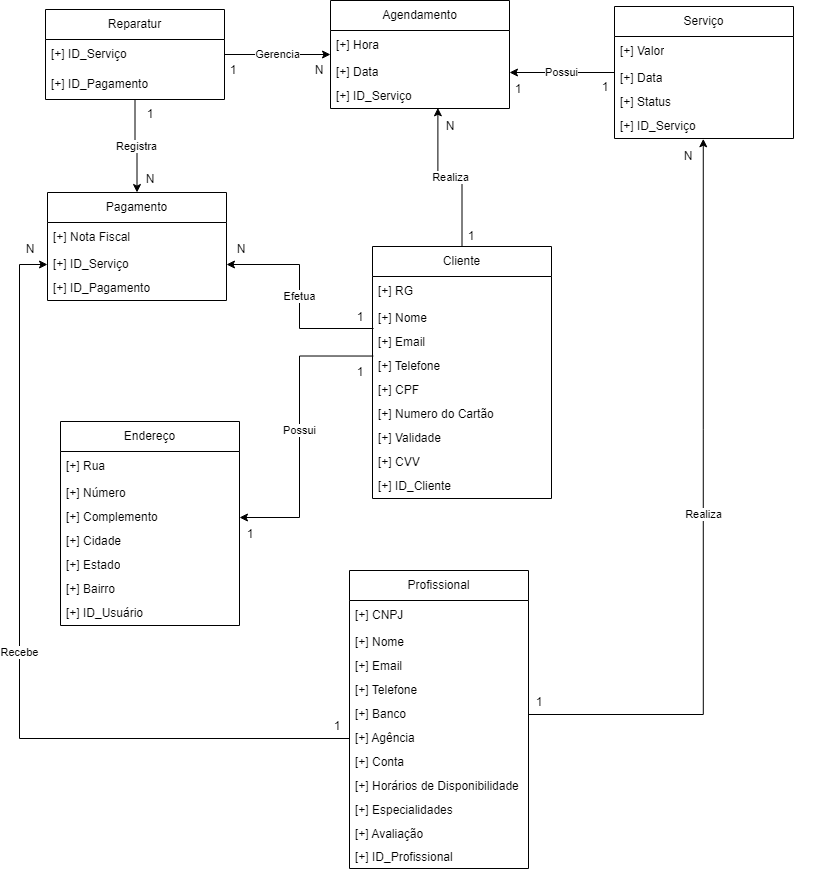

The diagram above was exported from draw.io. Its source (the exported page's mxGraphModel, read from the mxfile embedded in the PNG):
<mxGraphModel dx="1464" dy="880" grid="0" gridSize="10" guides="1" tooltips="1" connect="1" arrows="1" fold="1" page="1" pageScale="1" pageWidth="900" pageHeight="1600" math="0" shadow="0">
  <root>
    <mxCell id="0" />
    <mxCell id="1" parent="0" />
    <mxCell id="FPtkLs1htTEi7ObGECdX-59" value="Registra" style="edgeStyle=orthogonalEdgeStyle;rounded=0;orthogonalLoop=1;jettySize=auto;html=1;" parent="1" source="s-oey9HoyZEWnzc1V-YR-1" target="FPtkLs1htTEi7ObGECdX-9" edge="1">
      <mxGeometry relative="1" as="geometry" />
    </mxCell>
    <mxCell id="s-oey9HoyZEWnzc1V-YR-1" value="Reparatur" style="swimlane;fontStyle=0;childLayout=stackLayout;horizontal=1;startSize=30;horizontalStack=0;resizeParent=1;resizeParentMax=0;resizeLast=0;collapsible=1;marginBottom=0;whiteSpace=wrap;html=1;" parent="1" vertex="1">
      <mxGeometry x="79" y="132" width="179" height="90" as="geometry" />
    </mxCell>
    <mxCell id="s-oey9HoyZEWnzc1V-YR-2" value="[+] ID_Serviço" style="text;strokeColor=none;fillColor=none;align=left;verticalAlign=middle;spacingLeft=4;spacingRight=4;overflow=hidden;points=[[0,0.5],[1,0.5]];portConstraint=eastwest;rotatable=0;whiteSpace=wrap;html=1;" parent="s-oey9HoyZEWnzc1V-YR-1" vertex="1">
      <mxGeometry y="30" width="179" height="30" as="geometry" />
    </mxCell>
    <mxCell id="s-oey9HoyZEWnzc1V-YR-3" value="[+] ID_Pagamento" style="text;strokeColor=none;fillColor=none;align=left;verticalAlign=middle;spacingLeft=4;spacingRight=4;overflow=hidden;points=[[0,0.5],[1,0.5]];portConstraint=eastwest;rotatable=0;whiteSpace=wrap;html=1;" parent="s-oey9HoyZEWnzc1V-YR-1" vertex="1">
      <mxGeometry y="60" width="179" height="30" as="geometry" />
    </mxCell>
    <mxCell id="FPtkLs1htTEi7ObGECdX-1" value="Agendamento" style="swimlane;fontStyle=0;childLayout=stackLayout;horizontal=1;startSize=30;horizontalStack=0;resizeParent=1;resizeParentMax=0;resizeLast=0;collapsible=1;marginBottom=0;whiteSpace=wrap;html=1;" parent="1" vertex="1">
      <mxGeometry x="364" y="123" width="179" height="108" as="geometry" />
    </mxCell>
    <mxCell id="FPtkLs1htTEi7ObGECdX-2" value="[+] Hora" style="text;strokeColor=none;fillColor=none;align=left;verticalAlign=middle;spacingLeft=4;spacingRight=4;overflow=hidden;points=[[0,0.5],[1,0.5]];portConstraint=eastwest;rotatable=0;whiteSpace=wrap;html=1;" parent="FPtkLs1htTEi7ObGECdX-1" vertex="1">
      <mxGeometry y="30" width="179" height="30" as="geometry" />
    </mxCell>
    <mxCell id="FPtkLs1htTEi7ObGECdX-3" value="[+] Data" style="text;strokeColor=none;fillColor=none;align=left;verticalAlign=middle;spacingLeft=4;spacingRight=4;overflow=hidden;points=[[0,0.5],[1,0.5]];portConstraint=eastwest;rotatable=0;whiteSpace=wrap;html=1;" parent="FPtkLs1htTEi7ObGECdX-1" vertex="1">
      <mxGeometry y="60" width="179" height="24" as="geometry" />
    </mxCell>
    <mxCell id="FPtkLs1htTEi7ObGECdX-4" value="[+] ID_Serviço" style="text;strokeColor=none;fillColor=none;align=left;verticalAlign=middle;spacingLeft=4;spacingRight=4;overflow=hidden;points=[[0,0.5],[1,0.5]];portConstraint=eastwest;rotatable=0;whiteSpace=wrap;html=1;" parent="FPtkLs1htTEi7ObGECdX-1" vertex="1">
      <mxGeometry y="84" width="179" height="24" as="geometry" />
    </mxCell>
    <mxCell id="FPtkLs1htTEi7ObGECdX-9" value="Pagamento" style="swimlane;fontStyle=0;childLayout=stackLayout;horizontal=1;startSize=30;horizontalStack=0;resizeParent=1;resizeParentMax=0;resizeLast=0;collapsible=1;marginBottom=0;whiteSpace=wrap;html=1;" parent="1" vertex="1">
      <mxGeometry x="81" y="315" width="179" height="108" as="geometry" />
    </mxCell>
    <mxCell id="FPtkLs1htTEi7ObGECdX-10" value="[+] Nota Fiscal" style="text;strokeColor=none;fillColor=none;align=left;verticalAlign=middle;spacingLeft=4;spacingRight=4;overflow=hidden;points=[[0,0.5],[1,0.5]];portConstraint=eastwest;rotatable=0;whiteSpace=wrap;html=1;" parent="FPtkLs1htTEi7ObGECdX-9" vertex="1">
      <mxGeometry y="30" width="179" height="30" as="geometry" />
    </mxCell>
    <mxCell id="FPtkLs1htTEi7ObGECdX-11" value="[+] ID_Serviço" style="text;strokeColor=none;fillColor=none;align=left;verticalAlign=middle;spacingLeft=4;spacingRight=4;overflow=hidden;points=[[0,0.5],[1,0.5]];portConstraint=eastwest;rotatable=0;whiteSpace=wrap;html=1;" parent="FPtkLs1htTEi7ObGECdX-9" vertex="1">
      <mxGeometry y="60" width="179" height="24" as="geometry" />
    </mxCell>
    <mxCell id="FPtkLs1htTEi7ObGECdX-12" value="[+] ID_Pagamento" style="text;strokeColor=none;fillColor=none;align=left;verticalAlign=middle;spacingLeft=4;spacingRight=4;overflow=hidden;points=[[0,0.5],[1,0.5]];portConstraint=eastwest;rotatable=0;whiteSpace=wrap;html=1;" parent="FPtkLs1htTEi7ObGECdX-9" vertex="1">
      <mxGeometry y="84" width="179" height="24" as="geometry" />
    </mxCell>
    <mxCell id="FPtkLs1htTEi7ObGECdX-73" value="Possui" style="edgeStyle=orthogonalEdgeStyle;rounded=0;orthogonalLoop=1;jettySize=auto;html=1;entryX=1;entryY=0.5;entryDx=0;entryDy=0;" parent="1" source="FPtkLs1htTEi7ObGECdX-19" target="FPtkLs1htTEi7ObGECdX-3" edge="1">
      <mxGeometry relative="1" as="geometry" />
    </mxCell>
    <mxCell id="FPtkLs1htTEi7ObGECdX-19" value="Serviço" style="swimlane;fontStyle=0;childLayout=stackLayout;horizontal=1;startSize=30;horizontalStack=0;resizeParent=1;resizeParentMax=0;resizeLast=0;collapsible=1;marginBottom=0;whiteSpace=wrap;html=1;" parent="1" vertex="1">
      <mxGeometry x="648" y="129" width="179" height="132" as="geometry" />
    </mxCell>
    <mxCell id="FPtkLs1htTEi7ObGECdX-20" value="[+] Valor" style="text;strokeColor=none;fillColor=none;align=left;verticalAlign=middle;spacingLeft=4;spacingRight=4;overflow=hidden;points=[[0,0.5],[1,0.5]];portConstraint=eastwest;rotatable=0;whiteSpace=wrap;html=1;" parent="FPtkLs1htTEi7ObGECdX-19" vertex="1">
      <mxGeometry y="30" width="179" height="30" as="geometry" />
    </mxCell>
    <mxCell id="FPtkLs1htTEi7ObGECdX-21" value="[+] Data" style="text;strokeColor=none;fillColor=none;align=left;verticalAlign=middle;spacingLeft=4;spacingRight=4;overflow=hidden;points=[[0,0.5],[1,0.5]];portConstraint=eastwest;rotatable=0;whiteSpace=wrap;html=1;" parent="FPtkLs1htTEi7ObGECdX-19" vertex="1">
      <mxGeometry y="60" width="179" height="24" as="geometry" />
    </mxCell>
    <mxCell id="FPtkLs1htTEi7ObGECdX-22" value="[+] Status" style="text;strokeColor=none;fillColor=none;align=left;verticalAlign=middle;spacingLeft=4;spacingRight=4;overflow=hidden;points=[[0,0.5],[1,0.5]];portConstraint=eastwest;rotatable=0;whiteSpace=wrap;html=1;" parent="FPtkLs1htTEi7ObGECdX-19" vertex="1">
      <mxGeometry y="84" width="179" height="24" as="geometry" />
    </mxCell>
    <mxCell id="FPtkLs1htTEi7ObGECdX-23" value="[+] ID_Serviço" style="text;strokeColor=none;fillColor=none;align=left;verticalAlign=middle;spacingLeft=4;spacingRight=4;overflow=hidden;points=[[0,0.5],[1,0.5]];portConstraint=eastwest;rotatable=0;whiteSpace=wrap;html=1;" parent="FPtkLs1htTEi7ObGECdX-19" vertex="1">
      <mxGeometry y="108" width="179" height="24" as="geometry" />
    </mxCell>
    <mxCell id="FPtkLs1htTEi7ObGECdX-25" value="Endereço" style="swimlane;fontStyle=0;childLayout=stackLayout;horizontal=1;startSize=30;horizontalStack=0;resizeParent=1;resizeParentMax=0;resizeLast=0;collapsible=1;marginBottom=0;whiteSpace=wrap;html=1;" parent="1" vertex="1">
      <mxGeometry x="94" y="544" width="179" height="204" as="geometry" />
    </mxCell>
    <mxCell id="FPtkLs1htTEi7ObGECdX-26" value="[+] Rua" style="text;strokeColor=none;fillColor=none;align=left;verticalAlign=middle;spacingLeft=4;spacingRight=4;overflow=hidden;points=[[0,0.5],[1,0.5]];portConstraint=eastwest;rotatable=0;whiteSpace=wrap;html=1;" parent="FPtkLs1htTEi7ObGECdX-25" vertex="1">
      <mxGeometry y="30" width="179" height="30" as="geometry" />
    </mxCell>
    <mxCell id="FPtkLs1htTEi7ObGECdX-27" value="[+] Número" style="text;strokeColor=none;fillColor=none;align=left;verticalAlign=middle;spacingLeft=4;spacingRight=4;overflow=hidden;points=[[0,0.5],[1,0.5]];portConstraint=eastwest;rotatable=0;whiteSpace=wrap;html=1;" parent="FPtkLs1htTEi7ObGECdX-25" vertex="1">
      <mxGeometry y="60" width="179" height="24" as="geometry" />
    </mxCell>
    <mxCell id="FPtkLs1htTEi7ObGECdX-28" value="[+] Complemento" style="text;strokeColor=none;fillColor=none;align=left;verticalAlign=middle;spacingLeft=4;spacingRight=4;overflow=hidden;points=[[0,0.5],[1,0.5]];portConstraint=eastwest;rotatable=0;whiteSpace=wrap;html=1;" parent="FPtkLs1htTEi7ObGECdX-25" vertex="1">
      <mxGeometry y="84" width="179" height="24" as="geometry" />
    </mxCell>
    <mxCell id="FPtkLs1htTEi7ObGECdX-29" value="[+] Cidade" style="text;strokeColor=none;fillColor=none;align=left;verticalAlign=middle;spacingLeft=4;spacingRight=4;overflow=hidden;points=[[0,0.5],[1,0.5]];portConstraint=eastwest;rotatable=0;whiteSpace=wrap;html=1;" parent="FPtkLs1htTEi7ObGECdX-25" vertex="1">
      <mxGeometry y="108" width="179" height="24" as="geometry" />
    </mxCell>
    <mxCell id="FPtkLs1htTEi7ObGECdX-31" value="[+] Estado" style="text;strokeColor=none;fillColor=none;align=left;verticalAlign=middle;spacingLeft=4;spacingRight=4;overflow=hidden;points=[[0,0.5],[1,0.5]];portConstraint=eastwest;rotatable=0;whiteSpace=wrap;html=1;" parent="FPtkLs1htTEi7ObGECdX-25" vertex="1">
      <mxGeometry y="132" width="179" height="24" as="geometry" />
    </mxCell>
    <mxCell id="FPtkLs1htTEi7ObGECdX-30" value="[+] Bairro" style="text;strokeColor=none;fillColor=none;align=left;verticalAlign=middle;spacingLeft=4;spacingRight=4;overflow=hidden;points=[[0,0.5],[1,0.5]];portConstraint=eastwest;rotatable=0;whiteSpace=wrap;html=1;" parent="FPtkLs1htTEi7ObGECdX-25" vertex="1">
      <mxGeometry y="156" width="179" height="24" as="geometry" />
    </mxCell>
    <mxCell id="FPtkLs1htTEi7ObGECdX-32" value="[+] ID_Usuário" style="text;strokeColor=none;fillColor=none;align=left;verticalAlign=middle;spacingLeft=4;spacingRight=4;overflow=hidden;points=[[0,0.5],[1,0.5]];portConstraint=eastwest;rotatable=0;whiteSpace=wrap;html=1;" parent="FPtkLs1htTEi7ObGECdX-25" vertex="1">
      <mxGeometry y="180" width="179" height="24" as="geometry" />
    </mxCell>
    <mxCell id="FPtkLs1htTEi7ObGECdX-70" value="Possui" style="edgeStyle=orthogonalEdgeStyle;rounded=0;orthogonalLoop=1;jettySize=auto;html=1;entryX=1;entryY=0.5;entryDx=0;entryDy=0;exitX=0.005;exitY=1.064;exitDx=0;exitDy=0;exitPerimeter=0;" parent="1" source="FPtkLs1htTEi7ObGECdX-43" target="FPtkLs1htTEi7ObGECdX-28" edge="1">
      <mxGeometry relative="1" as="geometry">
        <Array as="points">
          <mxPoint x="333" y="479" />
          <mxPoint x="333" y="640" />
        </Array>
      </mxGeometry>
    </mxCell>
    <mxCell id="FPtkLs1htTEi7ObGECdX-77" value="Realiza" style="edgeStyle=orthogonalEdgeStyle;rounded=0;orthogonalLoop=1;jettySize=auto;html=1;entryX=0.6;entryY=0.972;entryDx=0;entryDy=0;entryPerimeter=0;" parent="1" source="FPtkLs1htTEi7ObGECdX-40" target="FPtkLs1htTEi7ObGECdX-4" edge="1">
      <mxGeometry relative="1" as="geometry">
        <mxPoint x="472.5000000000002" y="237.83333333333337" as="targetPoint" />
      </mxGeometry>
    </mxCell>
    <mxCell id="FPtkLs1htTEi7ObGECdX-40" value="Cliente" style="swimlane;fontStyle=0;childLayout=stackLayout;horizontal=1;startSize=30;horizontalStack=0;resizeParent=1;resizeParentMax=0;resizeLast=0;collapsible=1;marginBottom=0;whiteSpace=wrap;html=1;" parent="1" vertex="1">
      <mxGeometry x="406" y="369" width="179" height="252" as="geometry" />
    </mxCell>
    <mxCell id="FPtkLs1htTEi7ObGECdX-41" value="[+] RG" style="text;strokeColor=none;fillColor=none;align=left;verticalAlign=middle;spacingLeft=4;spacingRight=4;overflow=hidden;points=[[0,0.5],[1,0.5]];portConstraint=eastwest;rotatable=0;whiteSpace=wrap;html=1;" parent="FPtkLs1htTEi7ObGECdX-40" vertex="1">
      <mxGeometry y="30" width="179" height="30" as="geometry" />
    </mxCell>
    <mxCell id="FPtkLs1htTEi7ObGECdX-42" value="[+] Nome" style="text;strokeColor=none;fillColor=none;align=left;verticalAlign=middle;spacingLeft=4;spacingRight=4;overflow=hidden;points=[[0,0.5],[1,0.5]];portConstraint=eastwest;rotatable=0;whiteSpace=wrap;html=1;" parent="FPtkLs1htTEi7ObGECdX-40" vertex="1">
      <mxGeometry y="60" width="179" height="24" as="geometry" />
    </mxCell>
    <mxCell id="FPtkLs1htTEi7ObGECdX-43" value="[+] Email" style="text;strokeColor=none;fillColor=none;align=left;verticalAlign=middle;spacingLeft=4;spacingRight=4;overflow=hidden;points=[[0,0.5],[1,0.5]];portConstraint=eastwest;rotatable=0;whiteSpace=wrap;html=1;" parent="FPtkLs1htTEi7ObGECdX-40" vertex="1">
      <mxGeometry y="84" width="179" height="24" as="geometry" />
    </mxCell>
    <mxCell id="FPtkLs1htTEi7ObGECdX-44" value="[+] Telefone" style="text;strokeColor=none;fillColor=none;align=left;verticalAlign=middle;spacingLeft=4;spacingRight=4;overflow=hidden;points=[[0,0.5],[1,0.5]];portConstraint=eastwest;rotatable=0;whiteSpace=wrap;html=1;" parent="FPtkLs1htTEi7ObGECdX-40" vertex="1">
      <mxGeometry y="108" width="179" height="24" as="geometry" />
    </mxCell>
    <mxCell id="FPtkLs1htTEi7ObGECdX-45" value="[+] CPF" style="text;strokeColor=none;fillColor=none;align=left;verticalAlign=middle;spacingLeft=4;spacingRight=4;overflow=hidden;points=[[0,0.5],[1,0.5]];portConstraint=eastwest;rotatable=0;whiteSpace=wrap;html=1;" parent="FPtkLs1htTEi7ObGECdX-40" vertex="1">
      <mxGeometry y="132" width="179" height="24" as="geometry" />
    </mxCell>
    <mxCell id="FPtkLs1htTEi7ObGECdX-15" value="[+] Numero do Cartão" style="text;strokeColor=none;fillColor=none;align=left;verticalAlign=middle;spacingLeft=4;spacingRight=4;overflow=hidden;points=[[0,0.5],[1,0.5]];portConstraint=eastwest;rotatable=0;whiteSpace=wrap;html=1;" parent="FPtkLs1htTEi7ObGECdX-40" vertex="1">
      <mxGeometry y="156" width="179" height="24" as="geometry" />
    </mxCell>
    <mxCell id="FPtkLs1htTEi7ObGECdX-17" value="[+] Validade" style="text;strokeColor=none;fillColor=none;align=left;verticalAlign=middle;spacingLeft=4;spacingRight=4;overflow=hidden;points=[[0,0.5],[1,0.5]];portConstraint=eastwest;rotatable=0;whiteSpace=wrap;html=1;" parent="FPtkLs1htTEi7ObGECdX-40" vertex="1">
      <mxGeometry y="180" width="179" height="24" as="geometry" />
    </mxCell>
    <mxCell id="FPtkLs1htTEi7ObGECdX-18" value="[+] CVV" style="text;strokeColor=none;fillColor=none;align=left;verticalAlign=middle;spacingLeft=4;spacingRight=4;overflow=hidden;points=[[0,0.5],[1,0.5]];portConstraint=eastwest;rotatable=0;whiteSpace=wrap;html=1;" parent="FPtkLs1htTEi7ObGECdX-40" vertex="1">
      <mxGeometry y="204" width="179" height="24" as="geometry" />
    </mxCell>
    <mxCell id="FPtkLs1htTEi7ObGECdX-48" value="[+] ID_Cliente" style="text;strokeColor=none;fillColor=none;align=left;verticalAlign=middle;spacingLeft=4;spacingRight=4;overflow=hidden;points=[[0,0.5],[1,0.5]];portConstraint=eastwest;rotatable=0;whiteSpace=wrap;html=1;" parent="FPtkLs1htTEi7ObGECdX-40" vertex="1">
      <mxGeometry y="228" width="179" height="24" as="geometry" />
    </mxCell>
    <mxCell id="FPtkLs1htTEi7ObGECdX-76" value="Recebe" style="edgeStyle=orthogonalEdgeStyle;rounded=0;orthogonalLoop=1;jettySize=auto;html=1;entryX=0;entryY=0.5;entryDx=0;entryDy=0;exitX=0;exitY=0.5;exitDx=0;exitDy=0;" parent="1" source="FPtkLs1htTEi7ObGECdX-37" target="FPtkLs1htTEi7ObGECdX-11" edge="1">
      <mxGeometry relative="1" as="geometry">
        <Array as="points">
          <mxPoint x="53" y="861" />
          <mxPoint x="53" y="387" />
        </Array>
      </mxGeometry>
    </mxCell>
    <mxCell id="FPtkLs1htTEi7ObGECdX-49" value="Profissional" style="swimlane;fontStyle=0;childLayout=stackLayout;horizontal=1;startSize=30;horizontalStack=0;resizeParent=1;resizeParentMax=0;resizeLast=0;collapsible=1;marginBottom=0;whiteSpace=wrap;html=1;" parent="1" vertex="1">
      <mxGeometry x="383" y="693" width="179" height="298" as="geometry" />
    </mxCell>
    <mxCell id="FPtkLs1htTEi7ObGECdX-50" value="[+] CNPJ" style="text;strokeColor=none;fillColor=none;align=left;verticalAlign=middle;spacingLeft=4;spacingRight=4;overflow=hidden;points=[[0,0.5],[1,0.5]];portConstraint=eastwest;rotatable=0;whiteSpace=wrap;html=1;" parent="FPtkLs1htTEi7ObGECdX-49" vertex="1">
      <mxGeometry y="30" width="179" height="30" as="geometry" />
    </mxCell>
    <mxCell id="FPtkLs1htTEi7ObGECdX-51" value="[+] Nome" style="text;strokeColor=none;fillColor=none;align=left;verticalAlign=middle;spacingLeft=4;spacingRight=4;overflow=hidden;points=[[0,0.5],[1,0.5]];portConstraint=eastwest;rotatable=0;whiteSpace=wrap;html=1;" parent="FPtkLs1htTEi7ObGECdX-49" vertex="1">
      <mxGeometry y="60" width="179" height="24" as="geometry" />
    </mxCell>
    <mxCell id="FPtkLs1htTEi7ObGECdX-52" value="[+] Email" style="text;strokeColor=none;fillColor=none;align=left;verticalAlign=middle;spacingLeft=4;spacingRight=4;overflow=hidden;points=[[0,0.5],[1,0.5]];portConstraint=eastwest;rotatable=0;whiteSpace=wrap;html=1;" parent="FPtkLs1htTEi7ObGECdX-49" vertex="1">
      <mxGeometry y="84" width="179" height="24" as="geometry" />
    </mxCell>
    <mxCell id="FPtkLs1htTEi7ObGECdX-53" value="[+] Telefone" style="text;strokeColor=none;fillColor=none;align=left;verticalAlign=middle;spacingLeft=4;spacingRight=4;overflow=hidden;points=[[0,0.5],[1,0.5]];portConstraint=eastwest;rotatable=0;whiteSpace=wrap;html=1;" parent="FPtkLs1htTEi7ObGECdX-49" vertex="1">
      <mxGeometry y="108" width="179" height="24" as="geometry" />
    </mxCell>
    <mxCell id="FPtkLs1htTEi7ObGECdX-36" value="[+] Banco" style="text;strokeColor=none;fillColor=none;align=left;verticalAlign=middle;spacingLeft=4;spacingRight=4;overflow=hidden;points=[[0,0.5],[1,0.5]];portConstraint=eastwest;rotatable=0;whiteSpace=wrap;html=1;" parent="FPtkLs1htTEi7ObGECdX-49" vertex="1">
      <mxGeometry y="132" width="179" height="24" as="geometry" />
    </mxCell>
    <mxCell id="FPtkLs1htTEi7ObGECdX-37" value="[+] Agência" style="text;strokeColor=none;fillColor=none;align=left;verticalAlign=middle;spacingLeft=4;spacingRight=4;overflow=hidden;points=[[0,0.5],[1,0.5]];portConstraint=eastwest;rotatable=0;whiteSpace=wrap;html=1;" parent="FPtkLs1htTEi7ObGECdX-49" vertex="1">
      <mxGeometry y="156" width="179" height="24" as="geometry" />
    </mxCell>
    <mxCell id="FPtkLs1htTEi7ObGECdX-38" value="[+] Conta" style="text;strokeColor=none;fillColor=none;align=left;verticalAlign=middle;spacingLeft=4;spacingRight=4;overflow=hidden;points=[[0,0.5],[1,0.5]];portConstraint=eastwest;rotatable=0;whiteSpace=wrap;html=1;" parent="FPtkLs1htTEi7ObGECdX-49" vertex="1">
      <mxGeometry y="180" width="179" height="24" as="geometry" />
    </mxCell>
    <mxCell id="FPtkLs1htTEi7ObGECdX-54" value="[+] Horários de Disponibilidade" style="text;strokeColor=none;fillColor=none;align=left;verticalAlign=middle;spacingLeft=4;spacingRight=4;overflow=hidden;points=[[0,0.5],[1,0.5]];portConstraint=eastwest;rotatable=0;whiteSpace=wrap;html=1;" parent="FPtkLs1htTEi7ObGECdX-49" vertex="1">
      <mxGeometry y="204" width="179" height="24" as="geometry" />
    </mxCell>
    <mxCell id="FPtkLs1htTEi7ObGECdX-55" value="[+] Especialidades" style="text;strokeColor=none;fillColor=none;align=left;verticalAlign=middle;spacingLeft=4;spacingRight=4;overflow=hidden;points=[[0,0.5],[1,0.5]];portConstraint=eastwest;rotatable=0;whiteSpace=wrap;html=1;" parent="FPtkLs1htTEi7ObGECdX-49" vertex="1">
      <mxGeometry y="228" width="179" height="24" as="geometry" />
    </mxCell>
    <mxCell id="_q99bF3l-olpUNYQLyqM-2" value="[+] Avaliação" style="text;strokeColor=none;fillColor=none;align=left;verticalAlign=middle;spacingLeft=4;spacingRight=4;overflow=hidden;points=[[0,0.5],[1,0.5]];portConstraint=eastwest;rotatable=0;whiteSpace=wrap;html=1;" vertex="1" parent="FPtkLs1htTEi7ObGECdX-49">
      <mxGeometry y="252" width="179" height="24" as="geometry" />
    </mxCell>
    <mxCell id="FPtkLs1htTEi7ObGECdX-56" value="[+] ID_Profissional" style="text;strokeColor=none;fillColor=none;align=left;verticalAlign=middle;spacingLeft=4;spacingRight=4;overflow=hidden;points=[[0,0.5],[1,0.5]];portConstraint=eastwest;rotatable=0;whiteSpace=wrap;html=1;" parent="FPtkLs1htTEi7ObGECdX-49" vertex="1">
      <mxGeometry y="276" width="179" height="22" as="geometry" />
    </mxCell>
    <mxCell id="FPtkLs1htTEi7ObGECdX-57" value="Gerencia" style="edgeStyle=orthogonalEdgeStyle;rounded=0;orthogonalLoop=1;jettySize=auto;html=1;exitX=1;exitY=0.5;exitDx=0;exitDy=0;entryX=0;entryY=0.5;entryDx=0;entryDy=0;" parent="1" source="s-oey9HoyZEWnzc1V-YR-2" target="FPtkLs1htTEi7ObGECdX-1" edge="1">
      <mxGeometry relative="1" as="geometry" />
    </mxCell>
    <mxCell id="FPtkLs1htTEi7ObGECdX-60" value="Efetua" style="edgeStyle=orthogonalEdgeStyle;rounded=0;orthogonalLoop=1;jettySize=auto;html=1;exitX=0.006;exitY=0.917;exitDx=0;exitDy=0;exitPerimeter=0;" parent="1" source="FPtkLs1htTEi7ObGECdX-42" target="FPtkLs1htTEi7ObGECdX-11" edge="1">
      <mxGeometry relative="1" as="geometry" />
    </mxCell>
    <mxCell id="FPtkLs1htTEi7ObGECdX-72" value="Realiza" style="edgeStyle=orthogonalEdgeStyle;rounded=0;orthogonalLoop=1;jettySize=auto;html=1;entryX=0.496;entryY=1.012;entryDx=0;entryDy=0;entryPerimeter=0;exitX=1;exitY=0.5;exitDx=0;exitDy=0;" parent="1" source="FPtkLs1htTEi7ObGECdX-36" target="FPtkLs1htTEi7ObGECdX-23" edge="1">
      <mxGeometry relative="1" as="geometry">
        <mxPoint x="737.5000000000002" y="553" as="sourcePoint" />
      </mxGeometry>
    </mxCell>
    <mxCell id="_q99bF3l-olpUNYQLyqM-5" value="N" style="text;html=1;strokeColor=none;fillColor=none;align=center;verticalAlign=middle;whiteSpace=wrap;rounded=0;" vertex="1" parent="1">
      <mxGeometry x="323" y="178" width="60" height="30" as="geometry" />
    </mxCell>
    <mxCell id="_q99bF3l-olpUNYQLyqM-6" value="1" style="text;html=1;strokeColor=none;fillColor=none;align=center;verticalAlign=middle;whiteSpace=wrap;rounded=0;" vertex="1" parent="1">
      <mxGeometry x="237" y="178" width="60" height="30" as="geometry" />
    </mxCell>
    <mxCell id="_q99bF3l-olpUNYQLyqM-7" value="1" style="text;html=1;strokeColor=none;fillColor=none;align=center;verticalAlign=middle;whiteSpace=wrap;rounded=0;" vertex="1" parent="1">
      <mxGeometry x="609" y="195" width="60" height="30" as="geometry" />
    </mxCell>
    <mxCell id="_q99bF3l-olpUNYQLyqM-8" value="1" style="text;html=1;strokeColor=none;fillColor=none;align=center;verticalAlign=middle;whiteSpace=wrap;rounded=0;" vertex="1" parent="1">
      <mxGeometry x="522" y="197" width="60" height="30" as="geometry" />
    </mxCell>
    <mxCell id="_q99bF3l-olpUNYQLyqM-9" value="1" style="text;html=1;strokeColor=none;fillColor=none;align=center;verticalAlign=middle;whiteSpace=wrap;rounded=0;" vertex="1" parent="1">
      <mxGeometry x="543" y="810" width="60" height="30" as="geometry" />
    </mxCell>
    <mxCell id="_q99bF3l-olpUNYQLyqM-10" value="N" style="text;html=1;strokeColor=none;fillColor=none;align=center;verticalAlign=middle;whiteSpace=wrap;rounded=0;" vertex="1" parent="1">
      <mxGeometry x="692" y="264" width="60" height="30" as="geometry" />
    </mxCell>
    <mxCell id="_q99bF3l-olpUNYQLyqM-11" value="1" style="text;html=1;strokeColor=none;fillColor=none;align=center;verticalAlign=middle;whiteSpace=wrap;rounded=0;" vertex="1" parent="1">
      <mxGeometry x="364" y="480" width="60" height="30" as="geometry" />
    </mxCell>
    <mxCell id="_q99bF3l-olpUNYQLyqM-12" value="1" style="text;html=1;strokeColor=none;fillColor=none;align=center;verticalAlign=middle;whiteSpace=wrap;rounded=0;" vertex="1" parent="1">
      <mxGeometry x="254" y="642" width="60" height="30" as="geometry" />
    </mxCell>
    <mxCell id="_q99bF3l-olpUNYQLyqM-13" value="1" style="text;html=1;strokeColor=none;fillColor=none;align=center;verticalAlign=middle;whiteSpace=wrap;rounded=0;" vertex="1" parent="1">
      <mxGeometry x="364" y="425" width="60" height="30" as="geometry" />
    </mxCell>
    <mxCell id="_q99bF3l-olpUNYQLyqM-14" value="N" style="text;html=1;strokeColor=none;fillColor=none;align=center;verticalAlign=middle;whiteSpace=wrap;rounded=0;" vertex="1" parent="1">
      <mxGeometry x="245" y="357" width="60" height="30" as="geometry" />
    </mxCell>
    <mxCell id="_q99bF3l-olpUNYQLyqM-15" value="1" style="text;html=1;strokeColor=none;fillColor=none;align=center;verticalAlign=middle;whiteSpace=wrap;rounded=0;" vertex="1" parent="1">
      <mxGeometry x="475" y="344" width="60" height="30" as="geometry" />
    </mxCell>
    <mxCell id="_q99bF3l-olpUNYQLyqM-16" value="N" style="text;html=1;strokeColor=none;fillColor=none;align=center;verticalAlign=middle;whiteSpace=wrap;rounded=0;" vertex="1" parent="1">
      <mxGeometry x="454" y="234" width="60" height="30" as="geometry" />
    </mxCell>
    <mxCell id="_q99bF3l-olpUNYQLyqM-17" value="1" style="text;html=1;strokeColor=none;fillColor=none;align=center;verticalAlign=middle;whiteSpace=wrap;rounded=0;" vertex="1" parent="1">
      <mxGeometry x="341" y="834" width="60" height="30" as="geometry" />
    </mxCell>
    <mxCell id="_q99bF3l-olpUNYQLyqM-18" value="N" style="text;html=1;strokeColor=none;fillColor=none;align=center;verticalAlign=middle;whiteSpace=wrap;rounded=0;" vertex="1" parent="1">
      <mxGeometry x="34" y="357" width="60" height="30" as="geometry" />
    </mxCell>
    <mxCell id="_q99bF3l-olpUNYQLyqM-19" value="1" style="text;html=1;strokeColor=none;fillColor=none;align=center;verticalAlign=middle;whiteSpace=wrap;rounded=0;" vertex="1" parent="1">
      <mxGeometry x="153.5" y="222" width="60" height="30" as="geometry" />
    </mxCell>
    <mxCell id="_q99bF3l-olpUNYQLyqM-20" value="N" style="text;html=1;strokeColor=none;fillColor=none;align=center;verticalAlign=middle;whiteSpace=wrap;rounded=0;" vertex="1" parent="1">
      <mxGeometry x="153.5" y="287" width="60" height="30" as="geometry" />
    </mxCell>
  </root>
</mxGraphModel>